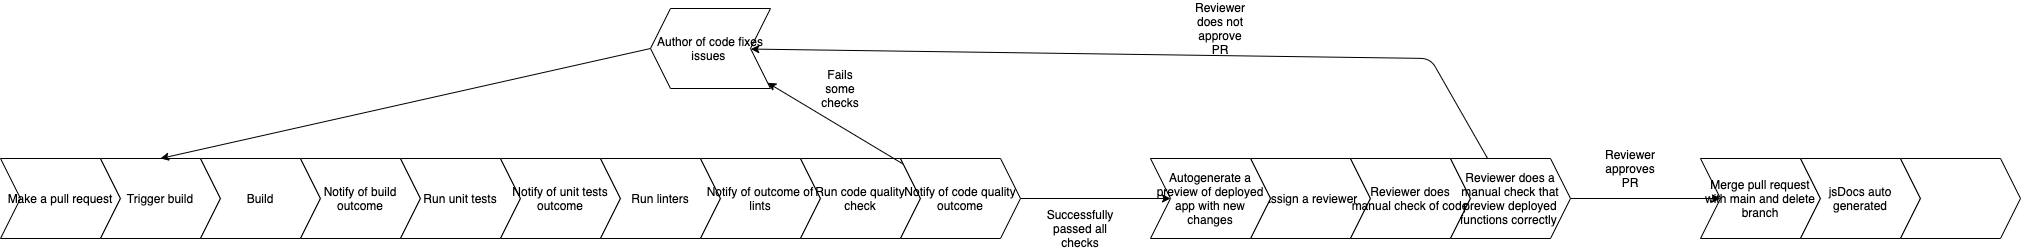

The diagram above was exported from draw.io. Its source (the exported page's mxGraphModel, read from the mxfile embedded in the PNG):
<mxGraphModel dx="594" dy="538" grid="1" gridSize="10" guides="1" tooltips="1" connect="1" arrows="1" fold="1" page="1" pageScale="1" pageWidth="1100" pageHeight="850" math="0" shadow="0">
  <root>
    <mxCell id="0" />
    <mxCell id="1" parent="0" />
    <mxCell id="2" value="Make a pull request" style="shape=step;perimeter=stepPerimeter;whiteSpace=wrap;html=1;fixedSize=1;" parent="1" vertex="1">
      <mxGeometry x="40" y="280" width="120" height="80" as="geometry" />
    </mxCell>
    <mxCell id="3" value="Trigger build" style="shape=step;perimeter=stepPerimeter;whiteSpace=wrap;html=1;fixedSize=1;" parent="1" vertex="1">
      <mxGeometry x="140" y="280" width="120" height="80" as="geometry" />
    </mxCell>
    <mxCell id="4" value="Build" style="shape=step;perimeter=stepPerimeter;whiteSpace=wrap;html=1;fixedSize=1;" parent="1" vertex="1">
      <mxGeometry x="240" y="280" width="120" height="80" as="geometry" />
    </mxCell>
    <mxCell id="5" value="Notify of build outcome" style="shape=step;perimeter=stepPerimeter;whiteSpace=wrap;html=1;fixedSize=1;" parent="1" vertex="1">
      <mxGeometry x="340" y="280" width="120" height="80" as="geometry" />
    </mxCell>
    <mxCell id="6" value="Run unit tests" style="shape=step;perimeter=stepPerimeter;whiteSpace=wrap;html=1;fixedSize=1;" parent="1" vertex="1">
      <mxGeometry x="440" y="280" width="120" height="80" as="geometry" />
    </mxCell>
    <mxCell id="7" value="Notify of unit tests outcome" style="shape=step;perimeter=stepPerimeter;whiteSpace=wrap;html=1;fixedSize=1;" parent="1" vertex="1">
      <mxGeometry x="540" y="280" width="120" height="80" as="geometry" />
    </mxCell>
    <mxCell id="8" value="Run linters" style="shape=step;perimeter=stepPerimeter;whiteSpace=wrap;html=1;fixedSize=1;" parent="1" vertex="1">
      <mxGeometry x="640" y="280" width="120" height="80" as="geometry" />
    </mxCell>
    <mxCell id="9" value="Notify of outcome of lints" style="shape=step;perimeter=stepPerimeter;whiteSpace=wrap;html=1;fixedSize=1;" parent="1" vertex="1">
      <mxGeometry x="740" y="280" width="120" height="80" as="geometry" />
    </mxCell>
    <mxCell id="10" value="Run code quality check" style="shape=step;perimeter=stepPerimeter;whiteSpace=wrap;html=1;fixedSize=1;" parent="1" vertex="1">
      <mxGeometry x="840" y="280" width="120" height="80" as="geometry" />
    </mxCell>
    <mxCell id="23" style="edgeStyle=none;html=1;" edge="1" parent="1" source="11" target="12">
      <mxGeometry relative="1" as="geometry" />
    </mxCell>
    <mxCell id="28" style="edgeStyle=none;html=1;" edge="1" parent="1" source="11" target="26">
      <mxGeometry relative="1" as="geometry" />
    </mxCell>
    <mxCell id="11" value="Notify of code quality outcome" style="shape=step;perimeter=stepPerimeter;whiteSpace=wrap;html=1;fixedSize=1;" parent="1" vertex="1">
      <mxGeometry x="940" y="280" width="120" height="80" as="geometry" />
    </mxCell>
    <mxCell id="25" style="edgeStyle=none;html=1;exitX=1;exitY=0.5;exitDx=0;exitDy=0;entryX=0.5;entryY=0;entryDx=0;entryDy=0;" edge="1" parent="1" source="12" target="3">
      <mxGeometry relative="1" as="geometry" />
    </mxCell>
    <mxCell id="12" value="Author of code fixes issues&amp;nbsp;" style="shape=step;perimeter=stepPerimeter;whiteSpace=wrap;html=1;fixedSize=1;direction=west;" parent="1" vertex="1">
      <mxGeometry x="690" y="130" width="120" height="80" as="geometry" />
    </mxCell>
    <mxCell id="13" value="Assign a reviewer" style="shape=step;perimeter=stepPerimeter;whiteSpace=wrap;html=1;fixedSize=1;" parent="1" vertex="1">
      <mxGeometry x="1290" y="280" width="120" height="80" as="geometry" />
    </mxCell>
    <mxCell id="14" value="Reviewer does manual check of code" style="shape=step;perimeter=stepPerimeter;whiteSpace=wrap;html=1;fixedSize=1;" parent="1" vertex="1">
      <mxGeometry x="1390" y="280" width="120" height="80" as="geometry" />
    </mxCell>
    <mxCell id="15" value="Merge pull request with main and delete branch" style="shape=step;perimeter=stepPerimeter;whiteSpace=wrap;html=1;fixedSize=1;" parent="1" vertex="1">
      <mxGeometry x="1740" y="280" width="120" height="80" as="geometry" />
    </mxCell>
    <mxCell id="16" value="jsDocs auto generated" style="shape=step;perimeter=stepPerimeter;whiteSpace=wrap;html=1;fixedSize=1;" parent="1" vertex="1">
      <mxGeometry x="1840" y="280" width="120" height="80" as="geometry" />
    </mxCell>
    <mxCell id="19" value="Successfully passed all checks" style="text;html=1;strokeColor=none;fillColor=none;align=center;verticalAlign=middle;whiteSpace=wrap;rounded=0;" vertex="1" parent="1">
      <mxGeometry x="1100" y="340" width="40" height="20" as="geometry" />
    </mxCell>
    <mxCell id="24" value="Fails some checks" style="text;html=1;strokeColor=none;fillColor=none;align=center;verticalAlign=middle;whiteSpace=wrap;rounded=0;" vertex="1" parent="1">
      <mxGeometry x="860" y="200" width="40" height="20" as="geometry" />
    </mxCell>
    <mxCell id="26" value="Autogenerate a preview of deployed app with new changes" style="shape=step;perimeter=stepPerimeter;whiteSpace=wrap;html=1;fixedSize=1;" vertex="1" parent="1">
      <mxGeometry x="1190" y="280" width="120" height="80" as="geometry" />
    </mxCell>
    <mxCell id="30" style="edgeStyle=none;html=1;" edge="1" parent="1" source="29" target="15">
      <mxGeometry relative="1" as="geometry" />
    </mxCell>
    <mxCell id="33" style="edgeStyle=none;html=1;" edge="1" parent="1" source="29" target="12">
      <mxGeometry relative="1" as="geometry">
        <Array as="points">
          <mxPoint x="1470" y="180" />
        </Array>
      </mxGeometry>
    </mxCell>
    <mxCell id="29" value="Reviewer does a manual check that preview deployed functions correctly&amp;nbsp;" style="shape=step;perimeter=stepPerimeter;whiteSpace=wrap;html=1;fixedSize=1;" vertex="1" parent="1">
      <mxGeometry x="1490" y="280" width="120" height="80" as="geometry" />
    </mxCell>
    <mxCell id="31" value="Reviewer approves PR" style="text;html=1;strokeColor=none;fillColor=none;align=center;verticalAlign=middle;whiteSpace=wrap;rounded=0;" vertex="1" parent="1">
      <mxGeometry x="1650" y="280" width="40" height="20" as="geometry" />
    </mxCell>
    <mxCell id="34" value="Reviewer does not approve PR" style="text;html=1;strokeColor=none;fillColor=none;align=center;verticalAlign=middle;whiteSpace=wrap;rounded=0;" vertex="1" parent="1">
      <mxGeometry x="1240" y="140" width="40" height="20" as="geometry" />
    </mxCell>
    <mxCell id="36" value="" style="shape=step;perimeter=stepPerimeter;whiteSpace=wrap;html=1;fixedSize=1;" vertex="1" parent="1">
      <mxGeometry x="1940" y="280" width="120" height="80" as="geometry" />
    </mxCell>
  </root>
</mxGraphModel>